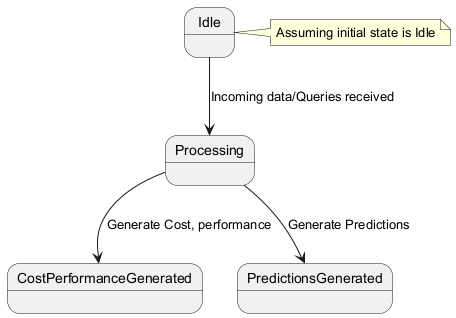

The diagram above was rendered by PlantUML. Its source (embedded in the PNG):
@startuml
state Idle
state Processing
state CostPerformanceGenerated
state PredictionsGenerated
Idle --> Processing : Incoming data/Queries received
Processing --> CostPerformanceGenerated : Generate Cost, performance
Processing --> PredictionsGenerated : Generate Predictions
note right of Idle: Assuming initial state is Idle
@enduml